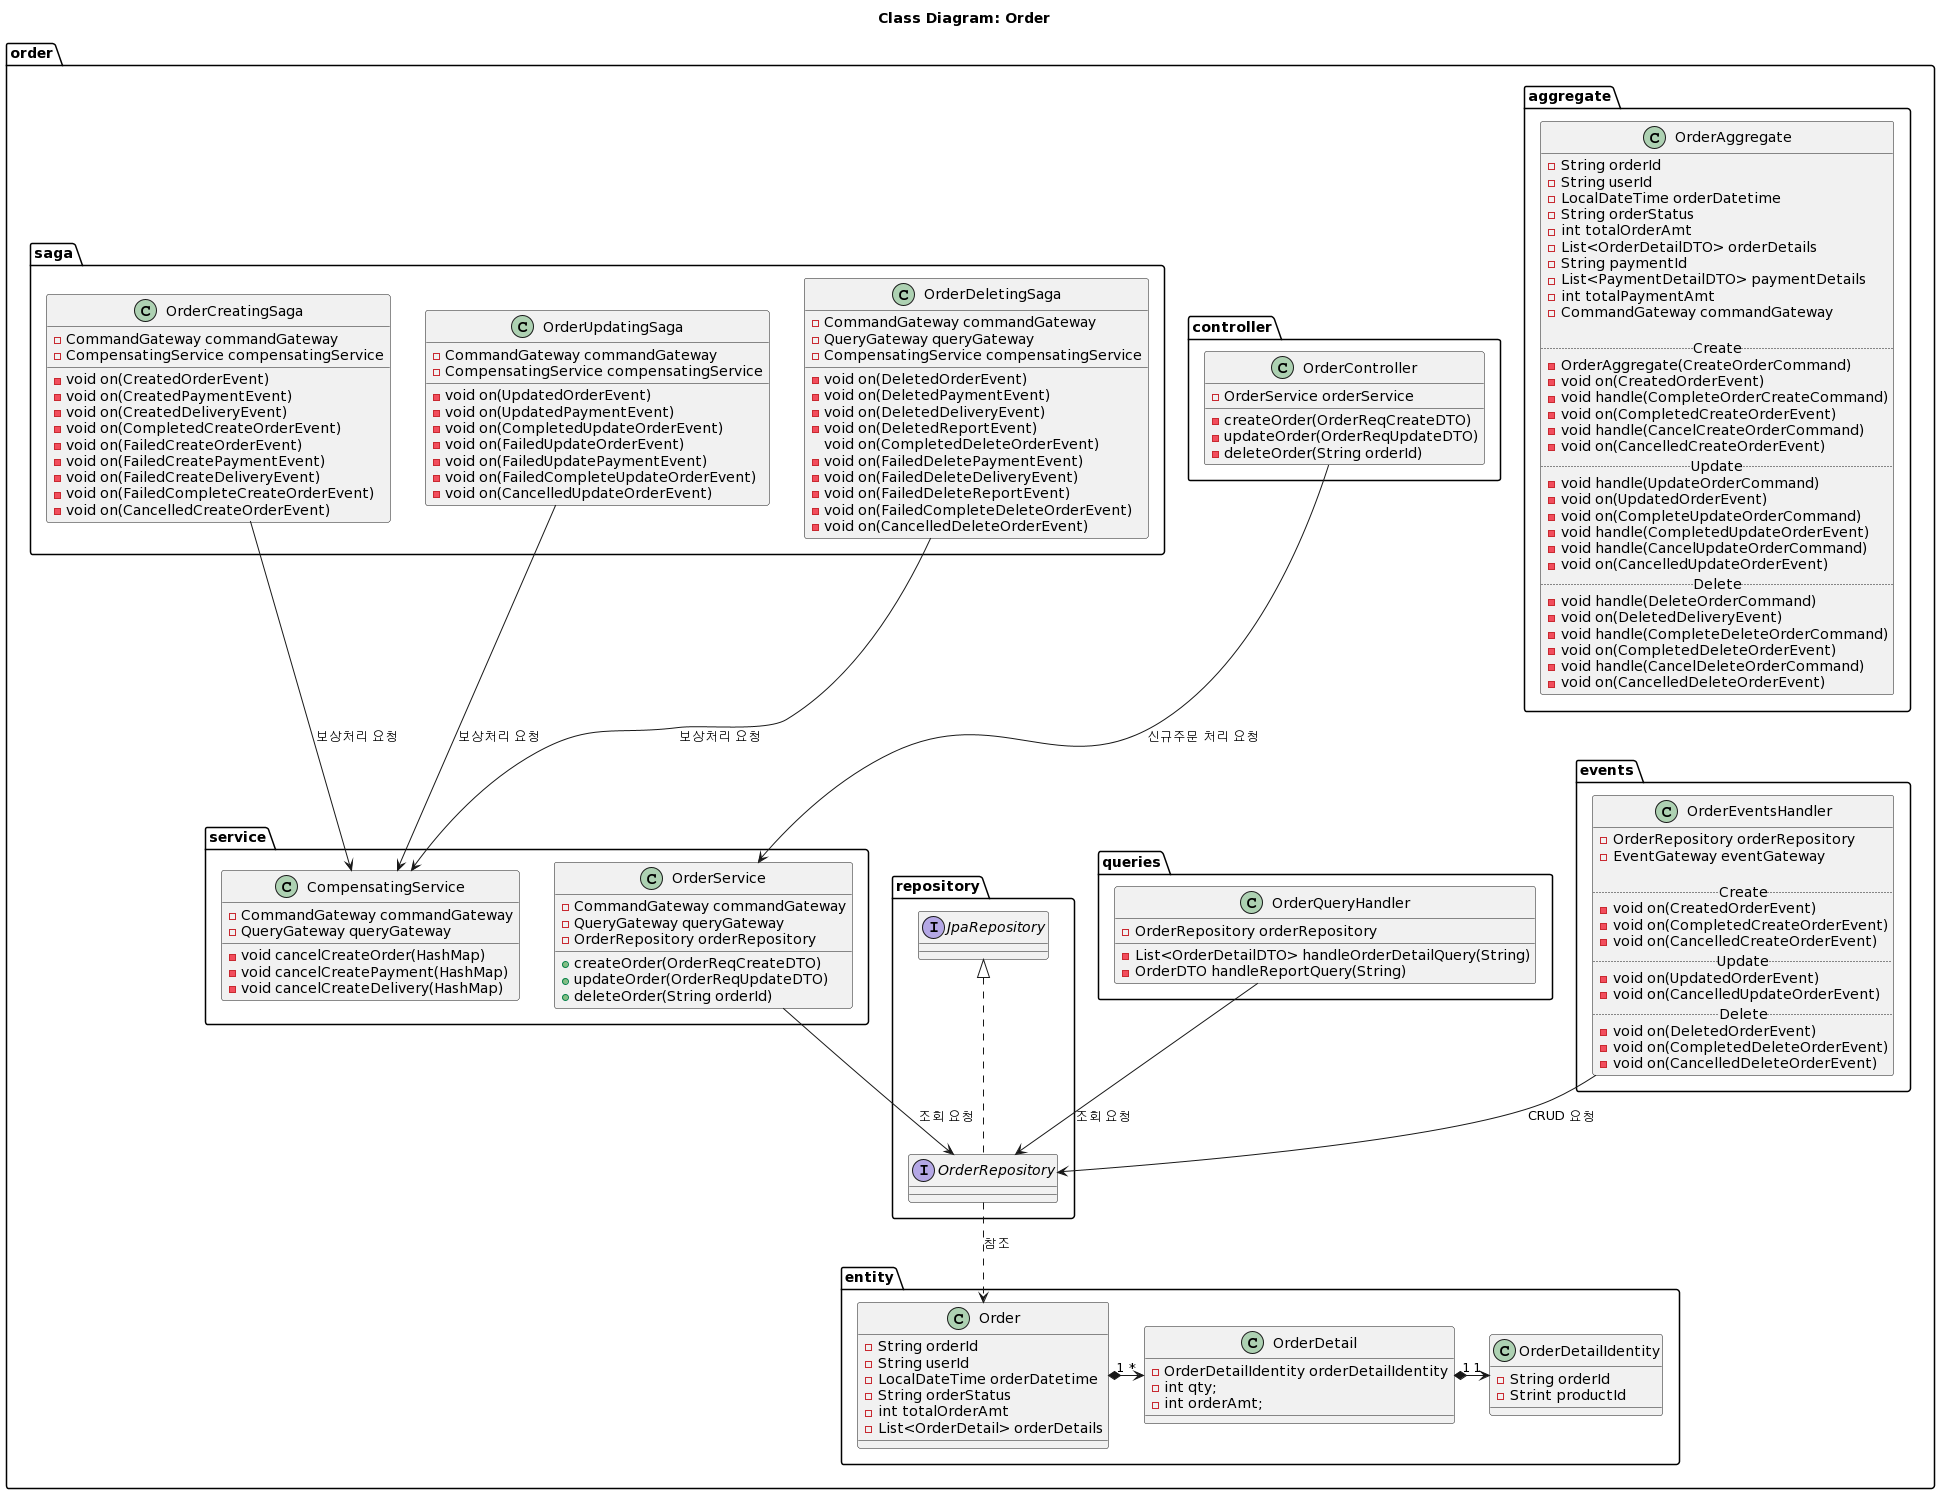

The diagram above was rendered by PlantUML. Its source (embedded in the PNG):
@startuml
/'
Order Cleass Diagram
'/


title "Class Diagram: Order"

package order.aggregate {
	class OrderAggregate {
		-String orderId
	    -String userId
	    -LocalDateTime orderDatetime
	    -String orderStatus
	    -int totalOrderAmt
	    -List<OrderDetailDTO> orderDetails
	    -String paymentId
	    -List<PaymentDetailDTO> paymentDetails
	    -int totalPaymentAmt
		-CommandGateway commandGateway

		.. Create ..
		-OrderAggregate(CreateOrderCommand)
		-void on(CreatedOrderEvent)
		-void handle(CompleteOrderCreateCommand)
		-void on(CompletedCreateOrderEvent) 
		-void handle(CancelCreateOrderCommand)
		-void on(CancelledCreateOrderEvent)
		.. Update ..
		-void handle(UpdateOrderCommand)
		-void on(UpdatedOrderEvent)
		-void on(CompleteUpdateOrderCommand)
		-void handle(CompletedUpdateOrderEvent)
		-void handle(CancelUpdateOrderCommand)
		-void on(CancelledUpdateOrderEvent)
		.. Delete ..
		-void handle(DeleteOrderCommand)
		-void on(DeletedDeliveryEvent)
		-void handle(CompleteDeleteOrderCommand)
		-void on(CompletedDeleteOrderEvent)
		-void handle(CancelDeleteOrderCommand)
		-void on(CancelledDeleteOrderEvent)
	}
}

package order.controller {
	class OrderController {
		-OrderService orderService

		-createOrder(OrderReqCreateDTO)
		-updateOrder(OrderReqUpdateDTO)
		-deleteOrder(String orderId)
	}
}

package order.entity {
	class Order {
		-String orderId
	    -String userId
	    -LocalDateTime orderDatetime
	    -String orderStatus
	    -int totalOrderAmt
		-List<OrderDetail> orderDetails
	}
	class OrderDetail {
		-OrderDetailIdentity orderDetailIdentity
		-int qty;
		-int orderAmt;
	}
	class OrderDetailIdentity {
		-String orderId
		-Strint productId
	}
}

package order.events {
	class OrderEventsHandler {
		-OrderRepository orderRepository
		-EventGateway eventGateway

		.. Create ..
		-void on(CreatedOrderEvent)
		-void on(CompletedCreateOrderEvent)
		-void on(CancelledCreateOrderEvent)
		.. Update ..
		-void on(UpdatedOrderEvent)
		-void on(CancelledUpdateOrderEvent)
		.. Delete ..
		-void on(DeletedOrderEvent)
		-void on(CompletedDeleteOrderEvent)
		-void on(CancelledDeleteOrderEvent)
	}
}

package order.queries {
	class OrderQueryHandler {
		-OrderRepository orderRepository
		-List<OrderDetailDTO> handleOrderDetailQuery(String)
		-OrderDTO handleReportQuery(String)
	}
}

package order.repository {
	interface JpaRepository
	interface OrderRepository
}

package order.saga {
	class OrderCreatingSaga {
		-CommandGateway commandGateway
		-CompensatingService compensatingService

		-void on(CreatedOrderEvent)
		-void on(CreatedPaymentEvent)
		-void on(CreatedDeliveryEvent)
		-void on(CompletedCreateOrderEvent)
		-void on(FailedCreateOrderEvent)
		-void on(FailedCreatePaymentEvent)
		-void on(FailedCreateDeliveryEvent)
		-void on(FailedCompleteCreateOrderEvent)
		-void on(CancelledCreateOrderEvent)
	}
	class OrderUpdatingSaga {
		-CommandGateway commandGateway
		-CompensatingService compensatingService
		-void on(UpdatedOrderEvent)
		-void on(UpdatedPaymentEvent)
		-void on(CompletedUpdateOrderEvent)
		-void on(FailedUpdateOrderEvent)
		-void on(FailedUpdatePaymentEvent)
		-void on(FailedCompleteUpdateOrderEvent)
		-void on(CancelledUpdateOrderEvent)
	}
	class OrderDeletingSaga {
		-CommandGateway commandGateway
		-QueryGateway queryGateway
		-CompensatingService compensatingService
		-void on(DeletedOrderEvent)
		-void on(DeletedPaymentEvent)
		-void on(DeletedDeliveryEvent)
		-void on(DeletedReportEvent)
		void on(CompletedDeleteOrderEvent)
		-void on(FailedDeletePaymentEvent)
		-void on(FailedDeleteDeliveryEvent)
		-void on(FailedDeleteReportEvent)
		-void on(FailedCompleteDeleteOrderEvent)
		-void on(CancelledDeleteOrderEvent)
	}
}	

package order.service {
	class CompensatingService {
		-CommandGateway commandGateway
		-QueryGateway queryGateway
		
		-void cancelCreateOrder(HashMap)
		-void cancelCreatePayment(HashMap)
		-void cancelCreateDelivery(HashMap)
	}
	class OrderService {
		-CommandGateway commandGateway
		-QueryGateway queryGateway
		-OrderRepository orderRepository

		+createOrder(OrderReqCreateDTO)
		+updateOrder(OrderReqUpdateDTO)
		+deleteOrder(String orderId)
	}
}

/'
package axon <<Node>> {
	interface CommandGateway
	interface QueryGateway
	interface EventGateway
}
'/

OrderController --> OrderService: 신규주문 처리 요청
Order "1" *-> "*" OrderDetail
OrderDetail "1" *-> "1" OrderDetailIdentity
OrderEventsHandler --> OrderRepository: CRUD 요청
OrderQueryHandler --> OrderRepository: 조회 요청
JpaRepository <|.. OrderRepository
OrderCreatingSaga --> CompensatingService: 보상처리 요청
OrderUpdatingSaga --> CompensatingService: 보상처리 요청
OrderDeletingSaga --> CompensatingService: 보상처리 요청
OrderService --> OrderRepository: 조회 요청
OrderRepository ..> Order: 참조
/'
OrderCreatingSaga --> CommandGateway
OrderAggregate --> CommandGateway
OrderEventsHandler --> EventGateway
CompensatingService --> QueryGateway
CompensatingService --> CommandGateway
OrderService --> CommandGateway
OrderService --> QueryGateway
'/
@enduml